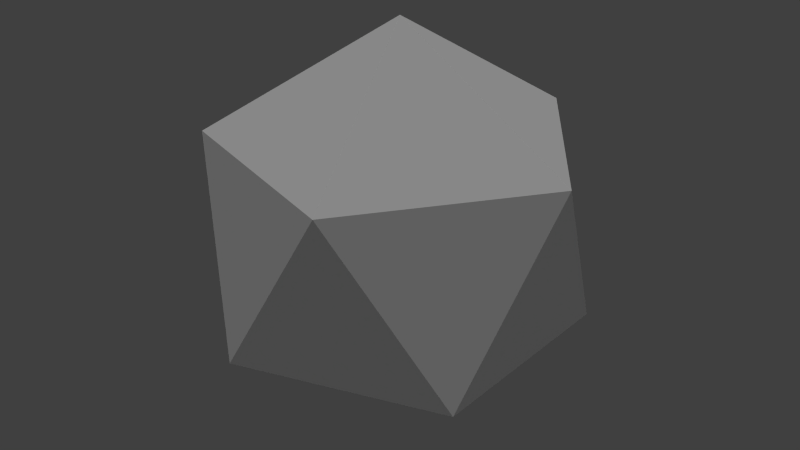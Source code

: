 # Source: rock.blend  (saved by Blender 2.60.0; exported with 4.5.12 LTS)
import bpy
from mathutils import Matrix  # noqa: F401  (used for matrix-valued properties, if any)

bpy.ops.wm.read_factory_settings(use_empty=True)
scene = bpy.context.scene
scene.name = 'Scene'

# ---- collections
col_collection_1 = bpy.data.collections.new('Collection 1'); scene.collection.children.link(col_collection_1)

# ---- materials (node trees are filled in below, after node groups)
mat_material = bpy.data.materials.new('Material')
mat_material.alpha_threshold = 0.0
mat_material.use_transparent_shadow = False
mat_material.roughness = 0.5
mat_material.specular_intensity = 0.0
mat_material.line_color = (0.0, 0.0, 0.0, 1.0)

# ---- material node trees

# ---- world
world_world = bpy.data.worlds.new('World'); scene.world = world_world
world_world.color = (0.05088, 0.05088, 0.05088)
world_world.use_sun_shadow = False
world_world.sun_shadow_jitter_overblur = 0.0
world_world.cycles.sampling_method = 'MANUAL'
world_world.cycles.sample_map_resolution = 256

# ---- lights
light_sun = bpy.data.lights.new('Sun', 'SUN')
light_sun.transmission_factor = 0.0
light_sun.angle = 1.571
light_sun.energy = 1.0
light_sun.shadow_buffer_clip_start = 0.5
light_sun.shadow_soft_size = 1.0
light_sun.shadow_cascade_max_distance = 1000.0
light_sun.cycles.use_multiple_importance_sampling = False

# ---- meshes
me_icosphere = bpy.data.meshes.new('Icosphere')
me_icosphere.from_pydata([(0.0, 0.0, -1.0), (0.7236, -0.5257, -0.4472), (-0.2764, -0.8506, -0.4472), (-0.8944, 0.0, -0.4472), (-0.2764, 0.8506, -0.4472), (0.7236, 0.5257, -0.4472), (0.2764, -0.8506, 0.4472), (-0.7236, -0.5257, 0.4472), (-0.7236, 0.5257, 0.4472), (0.2764, 0.8506, 0.4472), (0.8944, 0.0, 0.4472), (0.0, 0.0, 1.0)], [], [(2, 0, 1), (1, 0, 5), (3, 0, 2), (4, 0, 3), (5, 0, 4), (1, 5, 10), (2, 1, 6), (3, 2, 7), (4, 3, 8), (5, 4, 9), (6, 1, 10), (7, 2, 6), (8, 3, 7), (9, 4, 8), (10, 5, 9), (6, 10, 11), (7, 6, 11), (8, 7, 11), (9, 8, 11), (10, 9, 11)])
_uv = me_icosphere.uv_layers.new(name='UVTex')
_uv.uv.foreach_set('vector', [0.1363, 0.5259, 1.49e-07, 0.2772, 0.2553, 0.2434, 0.2553, 0.2434, 1.0, 0.2772, 0.6641, 0.1237, 0.9607, 0.6219, 1.0, 0.2772, 1.136, 0.5259, 0.8133, 0.4201, 1.0, 0.2772, 0.9607, 0.6219, 0.6641, 0.1237, 1.0, 0.2772, 0.8133, 0.4201, 0.2553, 0.2434, 0.6641, 0.1237, 0.4607, 0.3781, 0.1363, 0.5259, 0.2553, 0.2434, 0.3133, 0.5799, 0.9607, 0.6219, 1.136, 0.5259, 1.164, 0.8763, 0.8133, 0.4201, 0.9607, 0.6219, 0.7553, 0.7566, 0.6641, 0.1237, 0.8133, 0.4201, 0.6363, 0.4741, 0.3133, 0.5799, 0.2553, 0.2434, 0.4607, 0.3781, 0.1641, 0.8763, 0.1363, 0.5259, 0.3133, 0.5799, 0.7553, 0.7566, 0.9607, 0.6219, 1.164, 0.8763, 0.6363, 0.4741, 0.8133, 0.4201, 0.7553, 0.7566, 0.4607, 0.3781, 0.6641, 0.1237, 0.6363, 0.4741, 0.3133, 0.5799, 0.4607, 0.3781, 0.5, 0.7228, 0.1641, 0.8763, 0.3133, 0.5799, 0.5, 0.7228, 0.7553, 0.7566, 1.164, 0.8763, 0.5, 0.7228, 0.6363, 0.4741, 0.7553, 0.7566, 0.5, 0.7228, 0.4607, 0.3781, 0.6363, 0.4741, 0.5, 0.7228])
me_icosphere.materials.append(mat_material)
me_icosphere.use_remesh_preserve_volume = False
me_icosphere.use_remesh_preserve_attributes = False
me_icosphere.use_mirror_vertex_groups = False
me_icosphere.update()

# ---- objects
ob_sun = bpy.data.objects.new('Sun', light_sun)
ob_icosphere = bpy.data.objects.new('Icosphere', me_icosphere)

# ---- transforms, parenting, visibility, modifiers, constraints
ob_sun.location = (1.307, 0.8163, -3.543)
ob_sun.lineart.crease_threshold = 0.0
ob_icosphere.location = (0.0, 0.0, 0.0)
ob_icosphere.lineart.crease_threshold = 0.0

# ---- collection membership
col_collection_1.objects.link(ob_sun)
col_collection_1.objects.link(ob_icosphere)

# ---- scene / render settings (as saved in the file)
scene.frame_start = 1; scene.frame_end = 250; scene.frame_set(0)
scene.render.engine = 'BLENDER_EEVEE_NEXT'
scene.render.image_settings.color_mode = 'RGB'
scene.render.image_settings.compression = 90
scene.render.resolution_percentage = 50
scene.render.dither_intensity = 0.0
scene.render.bake_margin = 2
scene.render.bake_bias = 0.0
scene.cycles.use_denoising = False
scene.cycles.samples = 10
scene.cycles.sampling_pattern = 'TABULATED_SOBOL'
scene.cycles.light_sampling_threshold = 0.0
scene.cycles.use_adaptive_sampling = False
scene.cycles.use_light_tree = False
scene.cycles.blur_glossy = 0.0
scene.cycles.volume_bounces = 1
scene.cycles.pixel_filter_type = 'GAUSSIAN'
scene.cycles.sample_clamp_indirect = 0.0
scene.view_settings.view_transform = 'Standard'
bpy.context.view_layer.update()

# ---- added for rendering (the .blend has no active camera): camera
cam_auto = bpy.data.cameras.new('AutoCamera')
cam_auto.lens = 50.0
cam_auto.sensor_width = 36.0
cam_auto.clip_end = 1000.0
ob_auto_camera = bpy.data.objects.new('AutoCamera', cam_auto)
scene.collection.objects.link(ob_auto_camera)
ob_auto_camera.location = (2.93959, -3.5275, 2.35167)
ob_auto_camera.rotation_euler = (1.09748, -7.21219e-08, 0.694738)
scene.camera = ob_auto_camera
bpy.context.view_layer.update()

